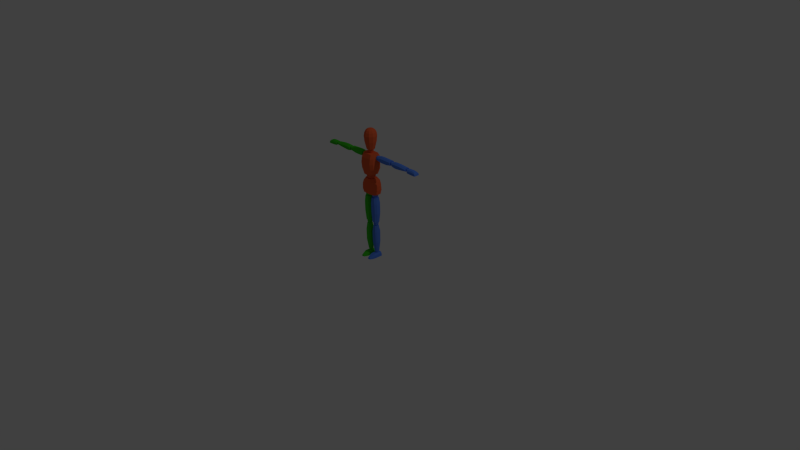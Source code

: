 # Source: E04_Rigged_v03.blend  (saved by Blender 2.78.0; exported with 4.5.12 LTS)
import bpy
from mathutils import Matrix  # noqa: F401  (used for matrix-valued properties, if any)

bpy.ops.wm.read_factory_settings(use_empty=True)
scene = bpy.context.scene
scene.name = 'Scene'

# ---- collections
col_collection_1 = bpy.data.collections.new('Collection 1'); scene.collection.children.link(col_collection_1)

# ---- materials (node trees are filled in below, after node groups)
mat_material = bpy.data.materials.new('Material')
mat_material.alpha_threshold = 0.0
mat_material.use_transparent_shadow = False
mat_material.diffuse_color = (0.8, 0.1218, 0.03985, 1.0)
mat_material.roughness = 0.5
mat_material.specular_intensity = 0.0
mat_material.line_color = (0.0, 0.0, 0.0, 1.0)
mat_material_001 = bpy.data.materials.new('Material.001')
mat_material_001.alpha_threshold = 0.0
mat_material_001.use_transparent_shadow = False
mat_material_001.diffuse_color = (0.09022, 0.2297, 0.8, 1.0)
mat_material_001.roughness = 0.5
mat_material_001.specular_intensity = 0.0
mat_material_002 = bpy.data.materials.new('Material.002')
mat_material_002.alpha_threshold = 0.0
mat_material_002.use_transparent_shadow = False
mat_material_002.diffuse_color = (0.04701, 0.5382, 0.01632, 1.0)
mat_material_002.roughness = 0.5
mat_material_002.specular_intensity = 0.0

# ---- material node trees

# ---- world
world_world = bpy.data.worlds.new('World'); scene.world = world_world
world_world.color = (0.05088, 0.05088, 0.05088)
world_world.use_sun_shadow = False
world_world.sun_shadow_jitter_overblur = 0.0
world_world.cycles.sampling_method = 'NONE'
world_world.cycles.sample_map_resolution = 256

# ---- cameras
cam_camera = bpy.data.cameras.new('Camera')
cam_camera.clip_end = 100.0
cam_camera.lens = 35.0
cam_camera.sensor_width = 32.0
cam_camera.sensor_height = 18.0
cam_camera.ortho_scale = 7.314
cam_camera.dof.focus_distance = 0.0
cam_camera.dof.aperture_fstop = 128.0

# ---- lights
light_lamp = bpy.data.lights.new('Lamp', 'POINT')
light_lamp.transmission_factor = 0.0
light_lamp.cutoff_distance = 30.0
light_lamp.energy = 100.0
light_lamp.shadow_buffer_clip_start = 1.001
light_lamp.shadow_soft_size = 0.1
light_lamp.shadow_maximum_resolution = 0.006
light_lamp.use_absolute_resolution = True
light_lamp.cycles.use_multiple_importance_sampling = False

# ---- meshes
me_cube = bpy.data.meshes.new('Cube')
me_cube.from_pydata([(0.1169, 0.03704, 0.8762), (0.1169, -0.0242, 0.8737), (0.06468, 0.02552, 1.078), (0.06468, -0.03111, 1.077), (0.086, 0.06485, 0.876), (0.086, -0.05431, 0.8712), (0.0383, 0.05563, 1.078), (0.0383, -0.06122, 1.077), (0.1223, 0.05087, 0.9327), (0.115, 0.05087, 0.9845), (0.09501, 0.05087, 1.036), (0.1223, -0.04148, 0.929), (0.115, -0.04609, 0.9798), (0.09501, -0.04609, 1.032), (0.06491, -0.0762, 1.031), (0.08116, -0.0762, 0.9785), (0.08703, -0.07159, 0.9272), (0.08703, 0.08097, 0.9308), (0.08116, 0.08097, 0.9833), (0.06491, 0.08097, 1.036), (0.07818, 0.03704, 1.136), (0.07818, -0.04217, 1.134), (0.09094, 0.02552, 1.404), (0.09094, -0.03111, 1.402), (0.04729, 0.06485, 1.136), (0.04729, -0.07228, 1.13), (0.06457, 0.05563, 1.404), (0.06457, -0.06122, 1.402), (0.1071, 0.05087, 1.217), (0.1067, 0.05087, 1.29), (0.1019, 0.05087, 1.358), (0.1071, -0.05531, 1.212), (0.1067, -0.06406, 1.283), (0.1019, -0.05438, 1.353), (0.07183, -0.08449, 1.352), (0.07286, -0.09417, 1.281), (0.07183, -0.08541, 1.21), (0.07183, 0.08097, 1.215), (0.07286, 0.08097, 1.288), (0.07183, 0.08097, 1.357), (0.1456, 0.003955, 1.321), (0.1456, 0.003955, 1.387), (0.1456, 0.03475, 1.321), (0.1456, 0.03475, 1.387), (0.3459, 0.003955, 1.327), (0.3483, 0.003955, 1.386), (0.3459, 0.03475, 1.327), (0.3483, 0.03475, 1.386), (0.1456, -0.01932, 1.338), (0.1456, -0.01932, 1.37), (0.1456, 0.05803, 1.37), (0.1456, 0.05803, 1.338), (0.3475, 0.05803, 1.373), (0.3459, 0.05803, 1.344), (0.3475, -0.01932, 1.373), (0.3459, -0.01932, 1.344), (0.1929, 0.03475, 1.392), (0.1929, 0.03475, 1.313), (0.1929, 0.003955, 1.392), (0.1929, 0.003955, 1.313), (0.1929, -0.01932, 1.376), (0.1929, -0.01932, 1.329), (0.1929, 0.05803, 1.376), (0.1929, 0.05803, 1.329), (0.2702, 0.03475, 1.39), (0.2702, 0.003955, 1.313), (0.2702, -0.01932, 1.373), (0.2702, -0.01932, 1.329), (0.2702, 0.03475, 1.313), (0.2702, 0.003955, 1.39), (0.2702, 0.05803, 1.373), (0.2702, 0.05803, 1.329), (0.3872, 0.003955, 1.323), (0.3872, 0.003955, 1.38), (0.3872, 0.03475, 1.323), (0.3872, 0.03475, 1.38), (0.6107, 0.003955, 1.33), (0.6115, 0.003955, 1.372), (0.6107, 0.03475, 1.33), (0.6115, 0.03475, 1.372), (0.3872, -0.01932, 1.34), (0.3872, -0.01932, 1.364), (0.3872, 0.05803, 1.364), (0.3872, 0.05803, 1.34), (0.6107, 0.05803, 1.36), (0.6107, 0.05803, 1.347), (0.6107, -0.01932, 1.36), (0.6107, -0.01932, 1.347), (0.4345, 0.03475, 1.386), (0.4345, 0.03475, 1.312), (0.4345, 0.003955, 1.386), (0.4345, 0.003955, 1.312), (0.4345, -0.01932, 1.369), (0.4345, -0.01932, 1.328), (0.4345, 0.05803, 1.369), (0.4345, 0.05803, 1.328), (0.5118, 0.03475, 1.384), (0.5118, 0.003955, 1.318), (0.5118, -0.01932, 1.367), (0.5118, -0.01932, 1.335), (0.5118, 0.03475, 1.318), (0.5118, 0.003955, 1.384), (0.5118, 0.05803, 1.367), (0.5118, 0.05803, 1.335), (0.7582, 0.04089, 1.362), (0.7754, 0.05441, 1.322), (0.7582, -0.00133, 1.362), (0.7754, -0.01485, 1.322), (0.6404, 0.04089, 1.367), (0.6451, 0.05441, 1.326), (0.6404, -0.00133, 1.367), (0.6451, -0.01485, 1.326), (0.6404, -0.01485, 1.351), (0.6404, 0.05441, 1.351), (0.7699, -0.01485, 1.346), (0.7699, 0.05441, 1.346), (0.6799, 0.04089, 1.369), (0.7242, 0.04089, 1.369), (0.7242, 0.05441, 1.321), (0.6799, 0.05441, 1.323), (0.7242, -0.00133, 1.369), (0.6799, -0.00133, 1.369), (0.6799, -0.01485, 1.323), (0.7242, -0.01485, 1.321), (0.6799, -0.01485, 1.354), (0.7242, -0.01485, 1.354), (0.7242, 0.05441, 1.354), (0.6799, 0.05441, 1.354), (0.0185, -0.01582, 0.8215), (0.09678, -0.01582, 0.8215), (0.0185, 0.01697, 0.8215), (0.09678, 0.01697, 0.8215), (0.01448, -0.005495, 0.4845), (0.09306, -0.005495, 0.4824), (0.01448, 0.01509, 0.4817), (0.09306, 0.01509, 0.4795), (0.03723, -0.04203, 0.8215), (0.07804, -0.04203, 0.8215), (0.07804, 0.04318, 0.8215), (0.03723, 0.04318, 0.8215), (0.07883, 0.0413, 0.4809), (0.03321, 0.0413, 0.4817), (0.07883, -0.0317, 0.4837), (0.03321, -0.0317, 0.4845), (0.1068, 0.02355, 0.741), (0.008591, 0.02355, 0.7419), (0.1068, -0.01864, 0.741), (0.008591, -0.01864, 0.7419), (0.0881, -0.04485, 0.741), (0.02732, -0.04485, 0.7419), (0.0881, 0.04975, 0.741), (0.02732, 0.04975, 0.7419), (0.1079, 0.02355, 0.6109), (0.008591, -0.01488, 0.6119), (0.08916, -0.04109, 0.6109), (0.02732, -0.04109, 0.6119), (0.008591, 0.02355, 0.6119), (0.1079, -0.01488, 0.6109), (0.08916, 0.04975, 0.6109), (0.02732, 0.04975, 0.6119), (0.02625, -0.00617, 0.4383), (0.08903, -0.00617, 0.4383), (0.02622, 0.01234, 0.4364), (0.08906, 0.01234, 0.4364), (0.02636, 0.0007219, 0.07076), (0.0809, 0.0005096, 0.07076), (0.02615, 0.01637, 0.07076), (0.08113, 0.01665, 0.07076), (0.04093, -0.02714, 0.4389), (0.07434, -0.02714, 0.4389), (0.07436, 0.03338, 0.4368), (0.04091, 0.03338, 0.4368), (0.07009, 0.03627, 0.07076), (0.04101, 0.03627, 0.07076), (0.07023, -0.01582, 0.07076), (0.04086, -0.01581, 0.07076), (0.09615, 0.02817, 0.3503), (0.01928, 0.02818, 0.3514), (0.09614, -0.01741, 0.3504), (0.01929, -0.01741, 0.3515), (0.08285, -0.03712, 0.3508), (0.03259, -0.03712, 0.3518), (0.08287, 0.0479, 0.3504), (0.03256, 0.04791, 0.3514), (0.09713, 0.02554, 0.2071), (0.0193, -0.01458, 0.2079), (0.0838, -0.03438, 0.2072), (0.0325, -0.03427, 0.2081), (0.0193, 0.02535, 0.2078), (0.09714, -0.01475, 0.2072), (0.08381, 0.04514, 0.207), (0.03249, 0.04504, 0.2079), (0.01668, -0.09609, 0.0005139), (0.02089, -0.09554, 0.01538), (0.009085, 0.04913, 0.0005139), (0.0133, 0.04859, 0.03497), (0.09532, -0.09609, 0.0005139), (0.08915, -0.09554, 0.0189), (0.1029, 0.04913, 0.0005139), (0.09674, 0.04859, 0.03849), (0.0133, -0.05661, 0.03148), (0.009085, -0.05569, 0.0005139), (0.09674, -0.05661, 0.03501), (0.1029, -0.05569, 0.0005139), (0.03129, -0.1275, 0.0009491), (0.03242, -0.1246, 0.006409), (0.08071, -0.1275, 0.0009491), (0.07852, -0.1246, 0.009029), (0.03152, 0.04859, 0.05393), (0.07866, 0.04859, 0.05393), (0.07163, 0.04913, 0.0005139), (0.04036, 0.04913, 0.0005139), (0.07398, -0.09554, 0.03434), (0.0362, -0.09554, 0.03434), (0.04289, -0.09609, 0.0005139), (0.0691, -0.09609, 0.0005139), (0.07866, -0.05661, 0.05045), (0.03152, -0.05661, 0.05045), (0.04036, -0.05569, 0.0005139), (0.07163, -0.05569, 0.0005139), (0.06586, -0.1312, 0.01768), (0.04613, -0.1312, 0.01768), (0.04613, -0.1341, 0.0009491), (0.06586, -0.1341, 0.0009491), (0.3513, 0.001919, 1.34), (0.3513, 0.001919, 1.371), (0.3513, 0.03304, 1.34), (0.3513, 0.03304, 1.371), (0.3824, 0.001919, 1.34), (0.3824, 0.001919, 1.371), (0.3824, 0.03304, 1.34), (0.3824, 0.03304, 1.371), (0.347, -0.002365, 1.355), (0.347, 0.01748, 1.375), (0.347, 0.03732, 1.355), (0.347, 0.01748, 1.336), (0.3668, 0.03732, 1.375), (0.3867, 0.03732, 1.355), (0.3668, 0.03732, 1.336), (0.3867, 0.01748, 1.375), (0.3867, -0.002365, 1.355), (0.3867, 0.01748, 1.336), (0.3668, -0.002365, 1.375), (0.3668, -0.002365, 1.336), (0.3668, 0.01748, 1.383), (0.3668, 0.01748, 1.327), (0.3668, -0.01056, 1.355), (0.3949, 0.01748, 1.355), (0.3668, 0.04552, 1.355), (0.3388, 0.01748, 1.355), (0.6131, 0.006247, 1.338), (0.6141, 0.006247, 1.36), (0.6131, 0.02871, 1.338), (0.6141, 0.02871, 1.36), (0.6451, 0.006247, 1.336), (0.6461, 0.006247, 1.359), (0.6451, 0.02871, 1.336), (0.6461, 0.02871, 1.359), (0.6092, 0.003155, 1.349), (0.6099, 0.01748, 1.363), (0.6092, 0.0318, 1.349), (0.6086, 0.01748, 1.335), (0.6302, 0.0318, 1.363), (0.65, 0.0318, 1.347), (0.629, 0.0318, 1.334), (0.6506, 0.01748, 1.362), (0.65, 0.003155, 1.347), (0.6494, 0.01748, 1.333), (0.6302, 0.003155, 1.363), (0.629, 0.003155, 1.334), (0.6305, 0.01748, 1.368), (0.6287, 0.01748, 1.328), (0.6296, -0.00276, 1.348), (0.6584, 0.01748, 1.347), (0.6296, 0.03772, 1.348), (0.6008, 0.01748, 1.35), (0.09784, -0.001442, 1.336), (0.09784, -0.001442, 1.374), (0.09784, 0.0364, 1.336), (0.09784, 0.0364, 1.374), (0.1429, -0.001442, 1.336), (0.1429, -0.001442, 1.374), (0.1429, 0.0364, 1.336), (0.1429, 0.0364, 1.374), (0.09165, -0.006651, 1.355), (0.09165, 0.01748, 1.379), (0.09165, 0.04161, 1.355), (0.09165, 0.01748, 1.331), (0.1204, 0.04161, 1.379), (0.1491, 0.04161, 1.355), (0.1204, 0.04161, 1.331), (0.1491, 0.01748, 1.379), (0.1491, -0.006651, 1.355), (0.1491, 0.01748, 1.331), (0.1204, -0.006651, 1.379), (0.1204, -0.006651, 1.331), (0.1204, 0.01748, 1.389), (0.1204, 0.01748, 1.321), (0.1204, -0.01662, 1.355), (0.1609, 0.01748, 1.355), (0.1204, 0.05158, 1.355), (0.07979, 0.01748, 1.355), (0.03457, -0.02159, 0.8239), (0.03457, -0.02159, 0.8724), (0.03457, 0.02087, 0.8239), (0.03457, 0.02087, 0.8724), (0.0796, -0.02159, 0.8239), (0.0796, -0.02159, 0.8724), (0.0796, 0.02087, 0.8239), (0.0796, 0.02087, 0.8724), (0.02837, -0.02743, 0.8482), (0.02837, -0.00036, 0.879), (0.02837, 0.02671, 0.8482), (0.02837, -0.00036, 0.8173), (0.05708, 0.02671, 0.879), (0.0858, 0.02671, 0.8482), (0.05708, 0.02671, 0.8173), (0.0858, -0.00036, 0.879), (0.0858, -0.02743, 0.8482), (0.0858, -0.00036, 0.8173), (0.05708, -0.02743, 0.879), (0.05708, -0.02743, 0.8173), (0.05708, -0.00036, 0.8918), (0.05708, -0.00036, 0.8045), (0.05708, -0.03861, 0.8482), (0.09766, -0.00036, 0.8482), (0.05708, 0.03789, 0.8482), (0.01651, -0.00036, 0.8482), (0.03767, -0.0149, 0.4433), (0.03767, -0.0149, 0.485), (0.03767, 0.0217, 0.4433), (0.03767, 0.0217, 0.485), (0.0765, -0.0149, 0.4433), (0.0765, -0.0149, 0.485), (0.0765, 0.0217, 0.4433), (0.0765, 0.0217, 0.485), (0.03233, -0.01994, 0.4641), (0.03233, 0.003396, 0.4907), (0.03233, 0.02673, 0.4641), (0.03233, 0.003396, 0.4375), (0.05708, 0.02673, 0.4907), (0.08184, 0.02673, 0.4641), (0.05708, 0.02673, 0.4375), (0.08184, 0.003396, 0.4907), (0.08184, -0.01994, 0.4641), (0.08184, 0.003396, 0.4375), (0.05708, -0.01994, 0.4907), (0.05708, -0.01994, 0.4375), (0.05708, 0.003396, 0.5017), (0.05708, 0.003396, 0.4265), (0.05708, -0.02958, 0.4641), (0.09206, 0.003396, 0.4641), (0.05708, 0.03637, 0.4641), (0.02211, 0.003396, 0.4641), (0.04227, -0.004404, 0.0417), (0.04227, -0.004404, 0.07154), (0.04227, 0.02176, 0.0417), (0.04227, 0.02176, 0.07154), (0.07002, -0.004404, 0.0417), (0.07002, -0.004404, 0.07154), (0.07002, 0.02176, 0.0417), (0.07002, 0.02176, 0.07154), (0.03845, -0.008006, 0.05662), (0.03845, 0.00868, 0.07565), (0.03845, 0.02537, 0.05662), (0.03845, 0.00868, 0.03759), (0.05615, 0.02537, 0.07565), (0.07384, 0.02537, 0.05662), (0.05615, 0.02537, 0.03759), (0.07384, 0.00868, 0.07565), (0.07384, -0.008006, 0.05662), (0.07384, 0.00868, 0.03759), (0.05615, -0.008006, 0.07565), (0.05615, -0.008006, 0.03759), (0.05615, 0.00868, 0.08351), (0.05615, 0.00868, 0.02973), (0.05615, -0.0149, 0.05662), (0.08115, 0.00868, 0.05662), (0.05615, 0.03226, 0.05662), (0.03114, 0.00868, 0.05662), (0.02437, -0.02367, 1.43), (0.02437, 0.001596, 1.456), (0.02437, 0.02686, 1.43), (0.03252, -0.03524, 1.075), (0.03252, -0.03524, 1.138), (0.03252, 0.02717, 1.075), (0.03252, 0.02717, 1.138), (0.01906, 0.0214, 1.45), (0.01906, 0.0214, 1.41), (0.01906, -0.01821, 1.45), (0.04275, 0.03576, 1.107), (0.04275, -0.004038, 1.146), (0.04275, -0.04383, 1.107), (0.04275, -0.004038, 1.067), (0.0623, -0.004038, 1.107), (0.01906, -0.01821, 1.41), (0.02437, 0.001596, 1.404), (0.03452, 0.001596, 1.43), (0.02998, -0.04126, 1.454), (0.04851, -0.01576, 1.454), (0.04851, 0.01576, 1.454), (0.02998, 0.04126, 1.454), (0.04387, -0.06038, 1.551), (0.07098, -0.02306, 1.551), (0.07098, 0.02306, 1.551), (0.04387, 0.06038, 1.551), (0.04828, -0.06645, 1.625), (0.07812, -0.02538, 1.625), (0.07812, 0.02538, 1.625), (0.04828, 0.06645, 1.625), (0.04338, -0.0597, 1.669), (0.07018, -0.0228, 1.669), (0.07018, 0.0228, 1.669), (0.04338, 0.0597, 1.669), (0.03551, -0.04887, 1.694), (0.05745, -0.01867, 1.694), (0.05745, 0.01867, 1.694), (0.03551, 0.04887, 1.694), (0.02326, -0.03202, 1.71), (0.03764, -0.01223, 1.71), (0.03764, 0.01223, 1.71), (0.02326, 0.03202, 1.71), (0.01126, -0.0155, 1.716), (0.01822, -0.005919, 1.716), (0.01822, 0.005919, 1.716), (0.01126, 0.0155, 1.716), (0.0133, -0.04355, 0.03192), (0.1029, -0.04267, 0.0005139), (0.009085, -0.04267, 0.0005139), (0.09674, -0.04355, 0.03544), (0.07866, -0.04355, 0.05088), (0.03152, -0.04355, 0.05088), (0.04036, -0.04267, 0.0005139), (0.07163, -0.04267, 0.0005139), (-0.1169, 0.03704, 0.8762), (-0.1169, -0.0242, 0.8737), (-0.06468, 0.02552, 1.078), (-0.06468, -0.03111, 1.077), (0.0, 0.06485, 0.8713), (0.0, -0.05431, 0.8665), (0.0, 0.05563, 1.076), (0.0, -0.06122, 1.074), (-0.086, 0.06485, 0.876), (-0.086, -0.05431, 0.8712), (-0.0383, 0.05563, 1.078), (-0.0383, -0.06122, 1.077), (-0.1223, 0.05087, 0.9327), (-0.115, 0.05087, 0.9845), (-0.09501, 0.05087, 1.036), (-0.1223, -0.04148, 0.929), (-0.115, -0.04609, 0.9798), (-0.09501, -0.04609, 1.032), (0.0, 0.08097, 0.925), (0.0, 0.08097, 0.9798), (0.0, 0.08097, 1.035), (0.0, -0.0762, 1.03), (0.0, -0.0762, 0.975), (0.0, -0.07159, 0.9214), (-0.06491, -0.0762, 1.031), (-0.08116, -0.0762, 0.9785), (-0.08703, -0.07159, 0.9272), (-0.08703, 0.08097, 0.9308), (-0.08116, 0.08097, 0.9833), (-0.06491, 0.08097, 1.036), (-0.07818, 0.03704, 1.136), (-0.07818, -0.04217, 1.134), (-0.09094, 0.02552, 1.404), (-0.09094, -0.03111, 1.402), (0.0, 0.06485, 1.132), (0.0, -0.07228, 1.127), (0.0, 0.05563, 1.406), (0.0, -0.06122, 1.404), (-0.04729, 0.06485, 1.136), (-0.04729, -0.07228, 1.13), (-0.06457, 0.05563, 1.404), (-0.06457, -0.06122, 1.402), (-0.1071, 0.05087, 1.217), (-0.1067, 0.05087, 1.29), (-0.1019, 0.05087, 1.358), (-0.1071, -0.05531, 1.212), (-0.1067, -0.06406, 1.283), (-0.1019, -0.05438, 1.353), (0.0, 0.08097, 1.205), (0.0, 0.08097, 1.28), (0.0, 0.08097, 1.356), (0.0, -0.08449, 1.35), (0.0, -0.09417, 1.274), (0.0, -0.08541, 1.2), (-0.07183, -0.08449, 1.352), (-0.07286, -0.09417, 1.281), (-0.07183, -0.08541, 1.21), (-0.07183, 0.08097, 1.215), (-0.07286, 0.08097, 1.288), (-0.07183, 0.08097, 1.357), (-0.1456, 0.003955, 1.321), (-0.1456, 0.003955, 1.387), (-0.1456, 0.03475, 1.321), (-0.1456, 0.03475, 1.387), (-0.3459, 0.003955, 1.327), (-0.3483, 0.003955, 1.386), (-0.3459, 0.03475, 1.327), (-0.3483, 0.03475, 1.386), (-0.1456, -0.01932, 1.338), (-0.1456, -0.01932, 1.37), (-0.1456, 0.05803, 1.37), (-0.1456, 0.05803, 1.338), (-0.3475, 0.05803, 1.373), (-0.3459, 0.05803, 1.344), (-0.3475, -0.01932, 1.373), (-0.3459, -0.01932, 1.344), (-0.1929, 0.03475, 1.392), (-0.1929, 0.03475, 1.313), (-0.1929, 0.003955, 1.392), (-0.1929, 0.003955, 1.313), (-0.1929, -0.01932, 1.376), (-0.1929, -0.01932, 1.329), (-0.1929, 0.05803, 1.376), (-0.1929, 0.05803, 1.329), (-0.2702, 0.03475, 1.39), (-0.2702, 0.003955, 1.313), (-0.2702, -0.01932, 1.373), (-0.2702, -0.01932, 1.329), (-0.2702, 0.03475, 1.313), (-0.2702, 0.003955, 1.39), (-0.2702, 0.05803, 1.373), (-0.2702, 0.05803, 1.329), (-0.3872, 0.003955, 1.323), (-0.3872, 0.003955, 1.38), (-0.3872, 0.03475, 1.323), (-0.3872, 0.03475, 1.38), (-0.6107, 0.003955, 1.33), (-0.6115, 0.003955, 1.372), (-0.6107, 0.03475, 1.33), (-0.6115, 0.03475, 1.372), (-0.3872, -0.01932, 1.34), (-0.3872, -0.01932, 1.364), (-0.3872, 0.05803, 1.364), (-0.3872, 0.05803, 1.34), (-0.6107, 0.05803, 1.36), (-0.6107, 0.05803, 1.347), (-0.6107, -0.01932, 1.36), (-0.6107, -0.01932, 1.347), (-0.4345, 0.03475, 1.386), (-0.4345, 0.03475, 1.312), (-0.4345, 0.003955, 1.386), (-0.4345, 0.003955, 1.312), (-0.4345, -0.01932, 1.369), (-0.4345, -0.01932, 1.328), (-0.4345, 0.05803, 1.369), (-0.4345, 0.05803, 1.328), (-0.5118, 0.03475, 1.384), (-0.5118, 0.003955, 1.318), (-0.5118, -0.01932, 1.367), (-0.5118, -0.01932, 1.335), (-0.5118, 0.03475, 1.318), (-0.5118, 0.003955, 1.384), (-0.5118, 0.05803, 1.367), (-0.5118, 0.05803, 1.335), (-0.7582, 0.04089, 1.362), (-0.7754, 0.05441, 1.322), (-0.7582, -0.00133, 1.362), (-0.7754, -0.01485, 1.322), (-0.6404, 0.04089, 1.367), (-0.6451, 0.05441, 1.326), (-0.6404, -0.00133, 1.367), (-0.6451, -0.01485, 1.326), (-0.6404, -0.01485, 1.351), (-0.6404, 0.05441, 1.351), (-0.7699, -0.01485, 1.346), (-0.7699, 0.05441, 1.346), (-0.6799, 0.04089, 1.369), (-0.7242, 0.04089, 1.369), (-0.7242, 0.05441, 1.321), (-0.6799, 0.05441, 1.323), (-0.7242, -0.00133, 1.369), (-0.6799, -0.00133, 1.369), (-0.6799, -0.01485, 1.323), (-0.7242, -0.01485, 1.321), (-0.6799, -0.01485, 1.354), (-0.7242, -0.01485, 1.354), (-0.7242, 0.05441, 1.354), (-0.6799, 0.05441, 1.354), (-0.0185, -0.01582, 0.8215), (-0.09678, -0.01582, 0.8215), (-0.0185, 0.01697, 0.8215), (-0.09678, 0.01697, 0.8215), (-0.01448, -0.005495, 0.4845), (-0.09306, -0.005495, 0.4824), (-0.01448, 0.01509, 0.4817), (-0.09306, 0.01509, 0.4795), (-0.03723, -0.04203, 0.8215), (-0.07804, -0.04203, 0.8215), (-0.07804, 0.04318, 0.8215), (-0.03723, 0.04318, 0.8215), (-0.07883, 0.0413, 0.4809), (-0.03321, 0.0413, 0.4817), (-0.07883, -0.0317, 0.4837), (-0.03321, -0.0317, 0.4845), (-0.1068, 0.02355, 0.741), (-0.008591, 0.02355, 0.7419), (-0.1068, -0.01864, 0.741), (-0.008591, -0.01864, 0.7419), (-0.0881, -0.04485, 0.741), (-0.02732, -0.04485, 0.7419), (-0.0881, 0.04975, 0.741), (-0.02732, 0.04975, 0.7419), (-0.1079, 0.02355, 0.6109), (-0.008591, -0.01488, 0.6119), (-0.08916, -0.04109, 0.6109), (-0.02732, -0.04109, 0.6119), (-0.008591, 0.02355, 0.6119), (-0.1079, -0.01488, 0.6109), (-0.08916, 0.04975, 0.6109), (-0.02732, 0.04975, 0.6119), (-0.02625, -0.00617, 0.4383), (-0.08903, -0.00617, 0.4383), (-0.02622, 0.01234, 0.4364), (-0.08906, 0.01234, 0.4364), (-0.02636, 0.0007219, 0.07076), (-0.0809, 0.0005096, 0.07076), (-0.02615, 0.01637, 0.07076), (-0.08113, 0.01665, 0.07076), (-0.04093, -0.02714, 0.4389), (-0.07434, -0.02714, 0.4389), (-0.07436, 0.03338, 0.4368), (-0.04091, 0.03338, 0.4368), (-0.07009, 0.03627, 0.07076), (-0.04101, 0.03627, 0.07076), (-0.07023, -0.01582, 0.07076), (-0.04086, -0.01581, 0.07076), (-0.09615, 0.02817, 0.3503), (-0.01928, 0.02818, 0.3514), (-0.09614, -0.01741, 0.3504), (-0.01929, -0.01741, 0.3515), (-0.08285, -0.03712, 0.3508), (-0.03259, -0.03712, 0.3518), (-0.08287, 0.0479, 0.3504), (-0.03256, 0.04791, 0.3514), (-0.09713, 0.02554, 0.2071), (-0.0193, -0.01458, 0.2079), (-0.0838, -0.03438, 0.2072), (-0.0325, -0.03427, 0.2081), (-0.0193, 0.02535, 0.2078), (-0.09714, -0.01475, 0.2072), (-0.08381, 0.04514, 0.207), (-0.03249, 0.04504, 0.2079), (-0.01668, -0.09609, 0.0005139), (-0.02089, -0.09554, 0.01538), (-0.009085, 0.04913, 0.0005139), (-0.0133, 0.04859, 0.03497), (-0.09532, -0.09609, 0.0005139), (-0.08915, -0.09554, 0.0189), (-0.1029, 0.04913, 0.0005139), (-0.09674, 0.04859, 0.03849), (-0.0133, -0.05661, 0.03148), (-0.009085, -0.05569, 0.0005139), (-0.09674, -0.05661, 0.03501), (-0.1029, -0.05569, 0.0005139), (-0.03129, -0.1275, 0.0009491), (-0.03242, -0.1246, 0.006409), (-0.08071, -0.1275, 0.0009491), (-0.07852, -0.1246, 0.009029), (-0.03152, 0.04859, 0.05393), (-0.07866, 0.04859, 0.05393), (-0.07163, 0.04913, 0.0005139), (-0.04036, 0.04913, 0.0005139), (-0.07398, -0.09554, 0.03434), (-0.0362, -0.09554, 0.03434), (-0.04289, -0.09609, 0.0005139), (-0.0691, -0.09609, 0.0005139), (-0.07866, -0.05661, 0.05045), (-0.03152, -0.05661, 0.05045), (-0.04036, -0.05569, 0.0005139), (-0.07163, -0.05569, 0.0005139), (-0.06586, -0.1312, 0.01768), (-0.04613, -0.1312, 0.01768), (-0.04613, -0.1341, 0.0009491), (-0.06586, -0.1341, 0.0009491), (-0.3513, 0.001919, 1.34), (-0.3513, 0.001919, 1.371), (-0.3513, 0.03304, 1.34), (-0.3513, 0.03304, 1.371), (-0.3824, 0.001919, 1.34), (-0.3824, 0.001919, 1.371), (-0.3824, 0.03304, 1.34), (-0.3824, 0.03304, 1.371), (-0.347, -0.002365, 1.355), (-0.347, 0.01748, 1.375), (-0.347, 0.03732, 1.355), (-0.347, 0.01748, 1.336), (-0.3668, 0.03732, 1.375), (-0.3867, 0.03732, 1.355), (-0.3668, 0.03732, 1.336), (-0.3867, 0.01748, 1.375), (-0.3867, -0.002365, 1.355), (-0.3867, 0.01748, 1.336), (-0.3668, -0.002365, 1.375), (-0.3668, -0.002365, 1.336), (-0.3668, 0.01748, 1.383), (-0.3668, 0.01748, 1.327), (-0.3668, -0.01056, 1.355), (-0.3949, 0.01748, 1.355), (-0.3668, 0.04552, 1.355), (-0.3388, 0.01748, 1.355), (-0.6131, 0.006247, 1.338), (-0.6141, 0.006247, 1.36), (-0.6131, 0.02871, 1.338), (-0.6141, 0.02871, 1.36), (-0.6451, 0.006247, 1.336), (-0.6461, 0.006247, 1.359), (-0.6451, 0.02871, 1.336), (-0.6461, 0.02871, 1.359), (-0.6092, 0.003155, 1.349), (-0.6099, 0.01748, 1.363), (-0.6092, 0.0318, 1.349), (-0.6086, 0.01748, 1.335), (-0.6302, 0.0318, 1.363), (-0.65, 0.0318, 1.347), (-0.629, 0.0318, 1.334), (-0.6506, 0.01748, 1.362), (-0.65, 0.003155, 1.347), (-0.6494, 0.01748, 1.333), (-0.6302, 0.003155, 1.363), (-0.629, 0.003155, 1.334), (-0.6305, 0.01748, 1.368), (-0.6287, 0.01748, 1.328), (-0.6296, -0.00276, 1.348), (-0.6584, 0.01748, 1.347), (-0.6296, 0.03772, 1.348), (-0.6008, 0.01748, 1.35), (-0.09784, -0.001442, 1.336), (-0.09784, -0.001442, 1.374), (-0.09784, 0.0364, 1.336), (-0.09784, 0.0364, 1.374), (-0.1429, -0.001442, 1.336), (-0.1429, -0.001442, 1.374), (-0.1429, 0.0364, 1.336), (-0.1429, 0.0364, 1.374), (-0.09165, -0.006651, 1.355), (-0.09165, 0.01748, 1.379), (-0.09165, 0.04161, 1.355), (-0.09165, 0.01748, 1.331), (-0.1204, 0.04161, 1.379), (-0.1491, 0.04161, 1.355), (-0.1204, 0.04161, 1.331), (-0.1491, 0.01748, 1.379), (-0.1491, -0.006651, 1.355), (-0.1491, 0.01748, 1.331), (-0.1204, -0.006651, 1.379), (-0.1204, -0.006651, 1.331), (-0.1204, 0.01748, 1.389), (-0.1204, 0.01748, 1.321), (-0.1204, -0.01662, 1.355), (-0.1609, 0.01748, 1.355), (-0.1204, 0.05158, 1.355), (-0.07979, 0.01748, 1.355), (-0.03457, -0.02159, 0.8239), (-0.03457, -0.02159, 0.8724), (-0.03457, 0.02087, 0.8239), (-0.03457, 0.02087, 0.8724), (-0.0796, -0.02159, 0.8239), (-0.0796, -0.02159, 0.8724), (-0.0796, 0.02087, 0.8239), (-0.0796, 0.02087, 0.8724), (-0.02837, -0.02743, 0.8482), (-0.02837, -0.00036, 0.879), (-0.02837, 0.02671, 0.8482), (-0.02837, -0.00036, 0.8173), (-0.05708, 0.02671, 0.879), (-0.0858, 0.02671, 0.8482), (-0.05708, 0.02671, 0.8173), (-0.0858, -0.00036, 0.879), (-0.0858, -0.02743, 0.8482), (-0.0858, -0.00036, 0.8173), (-0.05708, -0.02743, 0.879), (-0.05708, -0.02743, 0.8173), (-0.05708, -0.00036, 0.8918), (-0.05708, -0.00036, 0.8045), (-0.05708, -0.03861, 0.8482), (-0.09766, -0.00036, 0.8482), (-0.05708, 0.03789, 0.8482), (-0.01651, -0.00036, 0.8482), (-0.03767, -0.0149, 0.4433), (-0.03767, -0.0149, 0.485), (-0.03767, 0.0217, 0.4433), (-0.03767, 0.0217, 0.485), (-0.0765, -0.0149, 0.4433), (-0.0765, -0.0149, 0.485), (-0.0765, 0.0217, 0.4433), (-0.0765, 0.0217, 0.485), (-0.03233, -0.01994, 0.4641), (-0.03233, 0.003396, 0.4907), (-0.03233, 0.02673, 0.4641), (-0.03233, 0.003396, 0.4375), (-0.05708, 0.02673, 0.4907), (-0.08184, 0.02673, 0.4641), (-0.05708, 0.02673, 0.4375), (-0.08184, 0.003396, 0.4907), (-0.08184, -0.01994, 0.4641), (-0.08184, 0.003396, 0.4375), (-0.05708, -0.01994, 0.4907), (-0.05708, -0.01994, 0.4375), (-0.05708, 0.003396, 0.5017), (-0.05708, 0.003396, 0.4265), (-0.05708, -0.02958, 0.4641), (-0.09206, 0.003396, 0.4641), (-0.05708, 0.03637, 0.4641), (-0.02211, 0.003396, 0.4641), (-0.04227, -0.004404, 0.0417), (-0.04227, -0.004404, 0.07154), (-0.04227, 0.02176, 0.0417), (-0.04227, 0.02176, 0.07154), (-0.07002, -0.004404, 0.0417), (-0.07002, -0.004404, 0.07154), (-0.07002, 0.02176, 0.0417), (-0.07002, 0.02176, 0.07154), (-0.03845, -0.008006, 0.05662), (-0.03845, 0.00868, 0.07565), (-0.03845, 0.02537, 0.05662), (-0.03845, 0.00868, 0.03759), (-0.05615, 0.02537, 0.07565), (-0.07384, 0.02537, 0.05662), (-0.05615, 0.02537, 0.03759), (-0.07384, 0.00868, 0.07565), (-0.07384, -0.008006, 0.05662), (-0.07384, 0.00868, 0.03759), (-0.05615, -0.008006, 0.07565), (-0.05615, -0.008006, 0.03759), (-0.05615, 0.00868, 0.08351), (-0.05615, 0.00868, 0.02973), (-0.05615, -0.0149, 0.05662), (-0.08115, 0.00868, 0.05662), (-0.05615, 0.03226, 0.05662), (-0.03114, 0.00868, 0.05662), (-0.02437, -0.02367, 1.43), (-0.02437, 0.001596, 1.456), (0.0, 0.02686, 1.404), (-0.02437, 0.02686, 1.43), (-0.03252, -0.03524, 1.075), (-0.03252, -0.03524, 1.138), (-0.03252, 0.02717, 1.075), (-0.03252, 0.02717, 1.138), (0.0, 0.02686, 1.456), (-0.01906, 0.0214, 1.45), (-0.01906, 0.0214, 1.41), (-0.01906, -0.01821, 1.45), (0.0, 0.03576, 1.146), (-0.04275, 0.03576, 1.107), (0.0, 0.03576, 1.067), (-0.04275, -0.004038, 1.146), (-0.04275, -0.04383, 1.107), (-0.04275, -0.004038, 1.067), (0.0, -0.04383, 1.146), (0.0, -0.04383, 1.067), (0.0, -0.004038, 1.163), (0.0, -0.004038, 1.05), (0.0, -0.06026, 1.107), (-0.0623, -0.004038, 1.107), (0.0, 0.05219, 1.107), (-0.01906, -0.01821, 1.41), (-0.02437, 0.001596, 1.404), (0.0, -0.02367, 1.456), (0.0, -0.02367, 1.404), (0.0, 0.001596, 1.467), (0.0, 0.001596, 1.393), (0.0, -0.0341, 1.43), (-0.03452, 0.001596, 1.43), (0.0, 0.03729, 1.43), (0.0, 0.051, 1.454), (0.0, -0.051, 1.454), (-0.02998, -0.04126, 1.454), (-0.04851, -0.01576, 1.454), (-0.04851, 0.01576, 1.454), (-0.02998, 0.04126, 1.454), (0.0, 0.07464, 1.551), (0.0, -0.07464, 1.551), (-0.04387, -0.06038, 1.551), (-0.07098, -0.02306, 1.551), (-0.07098, 0.02306, 1.551), (-0.04387, 0.06038, 1.551), (0.0, 0.08214, 1.625), (0.0, -0.08214, 1.625), (-0.04828, -0.06645, 1.625), (-0.07812, -0.02538, 1.625), (-0.07812, 0.02538, 1.625), (-0.04828, 0.06645, 1.625), (0.0, 0.0738, 1.669), (0.0, -0.0738, 1.669), (-0.04338, -0.0597, 1.669), (-0.07018, -0.0228, 1.669), (-0.07018, 0.0228, 1.669), (-0.04338, 0.0597, 1.669), (0.0, 0.06041, 1.694), (0.0, -0.06041, 1.694), (-0.03551, -0.04887, 1.694), (-0.05745, -0.01867, 1.694), (-0.05745, 0.01867, 1.694), (-0.03551, 0.04887, 1.694), (0.0, 0.03958, 1.71), (0.0, -0.03958, 1.71), (-0.02326, -0.03202, 1.71), (-0.03764, -0.01223, 1.71), (-0.03764, 0.01223, 1.71), (-0.02326, 0.03202, 1.71), (0.0, 0.01915, 1.716), (0.0, -0.01915, 1.716), (-0.01126, -0.0155, 1.716), (-0.01822, -0.005919, 1.716), (-0.01822, 0.005919, 1.716), (-0.01126, 0.0155, 1.716), (-0.0133, -0.04355, 0.03192), (-0.1029, -0.04267, 0.0005139), (-0.009085, -0.04267, 0.0005139), (-0.09674, -0.04355, 0.03544), (-0.07866, -0.04355, 0.05088), (-0.03152, -0.04355, 0.05088), (-0.04036, -0.04267, 0.0005139), (-0.07163, -0.04267, 0.0005139)], [], [(10, 2, 3, 13), (17, 4, 438, 452), (14, 7, 441, 455), (6, 440, 441, 7), (4, 5, 439, 438), (0, 1, 5, 4), (2, 6, 7, 3), (13, 3, 7, 14), (8, 0, 4, 17), (2, 10, 19, 6), (10, 9, 18, 19), (9, 8, 17, 18), (1, 11, 16, 5), (11, 12, 15, 16), (12, 13, 14, 15), (5, 16, 457, 439), (16, 15, 456, 457), (15, 14, 455, 456), (6, 19, 454, 440), (19, 18, 453, 454), (18, 17, 452, 453), (0, 8, 11, 1), (8, 9, 12, 11), (9, 10, 13, 12), (30, 22, 23, 33), (37, 24, 468, 482), (34, 27, 471, 485), (26, 470, 471, 27), (24, 25, 469, 468), (20, 21, 25, 24), (22, 26, 27, 23), (33, 23, 27, 34), (28, 20, 24, 37), (22, 30, 39, 26), (30, 29, 38, 39), (29, 28, 37, 38), (21, 31, 36, 25), (31, 32, 35, 36), (32, 33, 34, 35), (25, 36, 487, 469), (36, 35, 486, 487), (35, 34, 485, 486), (26, 39, 484, 470), (39, 38, 483, 484), (38, 37, 482, 483), (20, 28, 31, 21), (28, 29, 32, 31), (29, 30, 33, 32), (48, 51, 42, 40), (71, 53, 46, 68), (53, 55, 44, 46), (61, 48, 40, 59), (65, 68, 46, 44), (58, 56, 43, 41), (58, 41, 49, 60), (60, 49, 48, 61), (47, 45, 54, 52), (52, 54, 55, 53), (64, 47, 52, 70), (70, 52, 53, 71), (41, 43, 50, 49), (49, 50, 51, 48), (50, 62, 63, 51), (43, 56, 62, 50), (66, 60, 61, 67), (69, 58, 60, 66), (69, 64, 56, 58), (40, 42, 57, 59), (67, 61, 59, 65), (51, 63, 57, 42), (55, 67, 65, 44), (45, 47, 64, 69), (45, 69, 66, 54), (54, 66, 67, 55), (62, 70, 71, 63), (56, 64, 70, 62), (59, 57, 68, 65), (63, 71, 68, 57), (80, 83, 74, 72), (103, 85, 78, 100), (85, 87, 76, 78), (93, 80, 72, 91), (97, 100, 78, 76), (90, 88, 75, 73), (90, 73, 81, 92), (92, 81, 80, 93), (79, 77, 86, 84), (84, 86, 87, 85), (96, 79, 84, 102), (102, 84, 85, 103), (73, 75, 82, 81), (81, 82, 83, 80), (82, 94, 95, 83), (75, 88, 94, 82), (98, 92, 93, 99), (101, 90, 92, 98), (101, 96, 88, 90), (72, 74, 89, 91), (99, 93, 91, 97), (83, 95, 89, 74), (87, 99, 97, 76), (77, 79, 96, 101), (77, 101, 98, 86), (86, 98, 99, 87), (94, 102, 103, 95), (88, 96, 102, 94), (91, 89, 100, 97), (95, 103, 100, 89), (112, 113, 109, 111), (126, 115, 105, 118), (123, 118, 105, 107), (115, 114, 107, 105), (124, 112, 111, 122), (121, 116, 108, 110), (121, 110, 112, 124), (104, 106, 114, 115), (117, 104, 115, 126), (110, 108, 113, 112), (108, 116, 127, 113), (116, 117, 126, 127), (106, 120, 125, 114), (120, 121, 124, 125), (106, 104, 117, 120), (120, 117, 116, 121), (114, 125, 123, 107), (125, 124, 122, 123), (111, 109, 119, 122), (122, 119, 118, 123), (113, 127, 119, 109), (127, 126, 118, 119), (136, 139, 130, 128), (159, 141, 134, 156), (141, 143, 132, 134), (149, 136, 128, 147), (153, 156, 134, 132), (146, 144, 131, 129), (146, 129, 137, 148), (148, 137, 136, 149), (135, 133, 142, 140), (140, 142, 143, 141), (152, 135, 140, 158), (158, 140, 141, 159), (129, 131, 138, 137), (137, 138, 139, 136), (138, 150, 151, 139), (131, 144, 150, 138), (154, 148, 149, 155), (157, 146, 148, 154), (157, 152, 144, 146), (128, 130, 145, 147), (155, 149, 147, 153), (139, 151, 145, 130), (143, 155, 153, 132), (133, 135, 152, 157), (133, 157, 154, 142), (142, 154, 155, 143), (150, 158, 159, 151), (144, 152, 158, 150), (147, 145, 156, 153), (151, 159, 156, 145), (168, 171, 162, 160), (191, 173, 166, 188), (173, 175, 164, 166), (181, 168, 160, 179), (185, 188, 166, 164), (178, 176, 163, 161), (178, 161, 169, 180), (180, 169, 168, 181), (167, 165, 174, 172), (172, 174, 175, 173), (184, 167, 172, 190), (190, 172, 173, 191), (161, 163, 170, 169), (169, 170, 171, 168), (170, 182, 183, 171), (163, 176, 182, 170), (186, 180, 181, 187), (189, 178, 180, 186), (189, 184, 176, 178), (160, 162, 177, 179), (187, 181, 179, 185), (171, 183, 177, 162), (175, 187, 185, 164), (165, 167, 184, 189), (165, 189, 186, 174), (174, 186, 187, 175), (182, 190, 191, 183), (176, 184, 190, 182), (179, 177, 188, 185), (183, 191, 188, 177), (426, 195, 194, 428), (209, 199, 198, 210), (202, 197, 196, 203), (213, 193, 205, 221), (433, 210, 198, 427), (431, 208, 195, 426), (213, 217, 200, 193), (215, 219, 203, 196), (429, 202, 203, 427), (193, 200, 201, 192), (221, 205, 204, 222), (196, 197, 207, 206), (193, 192, 204, 205), (215, 196, 206, 223), (192, 214, 222, 204), (214, 215, 223, 222), (207, 220, 223, 206), (220, 221, 222, 223), (192, 201, 218, 214), (214, 218, 219, 215), (197, 202, 216, 212), (212, 216, 217, 213), (429, 199, 209, 430), (430, 209, 208, 431), (428, 194, 211, 432), (432, 211, 210, 433), (197, 212, 220, 207), (212, 213, 221, 220), (195, 208, 211, 194), (208, 209, 210, 211), (249, 234, 226, 235), (248, 237, 230, 238), (247, 240, 228, 241), (246, 232, 224, 243), (245, 238, 230, 241), (244, 236, 227, 233), (242, 244, 233, 225), (229, 239, 244, 242), (239, 231, 236, 244), (243, 245, 241, 228), (224, 235, 245, 243), (235, 226, 238, 245), (240, 246, 243, 228), (229, 242, 246, 240), (242, 225, 232, 246), (237, 247, 241, 230), (231, 239, 247, 237), (239, 229, 240, 247), (234, 248, 238, 226), (227, 236, 248, 234), (236, 231, 237, 248), (232, 249, 235, 224), (225, 233, 249, 232), (233, 227, 234, 249), (275, 260, 252, 261), (274, 263, 256, 264), (273, 266, 254, 267), (272, 258, 250, 269), (271, 264, 256, 267), (270, 262, 253, 259), (268, 270, 259, 251), (255, 265, 270, 268), (265, 257, 262, 270), (269, 271, 267, 254), (250, 261, 271, 269), (261, 252, 264, 271), (266, 272, 269, 254), (255, 268, 272, 266), (268, 251, 258, 272), (263, 273, 267, 256), (257, 265, 273, 263), (265, 255, 266, 273), (260, 274, 264, 252), (253, 262, 274, 260), (262, 257, 263, 274), (258, 275, 261, 250), (251, 259, 275, 258), (259, 253, 260, 275), (301, 286, 278, 287), (300, 289, 282, 290), (299, 292, 280, 293), (298, 284, 276, 295), (297, 290, 282, 293), (296, 288, 279, 285), (294, 296, 285, 277), (281, 291, 296, 294), (291, 283, 288, 296), (295, 297, 293, 280), (276, 287, 297, 295), (287, 278, 290, 297), (292, 298, 295, 280), (281, 294, 298, 292), (294, 277, 284, 298), (289, 299, 293, 282), (283, 291, 299, 289), (291, 281, 292, 299), (286, 300, 290, 278), (279, 288, 300, 286), (288, 283, 289, 300), (284, 301, 287, 276), (277, 285, 301, 284), (285, 279, 286, 301), (327, 312, 304, 313), (326, 315, 308, 316), (325, 318, 306, 319), (324, 310, 302, 321), (323, 316, 308, 319), (322, 314, 305, 311), (320, 322, 311, 303), (307, 317, 322, 320), (317, 309, 314, 322), (321, 323, 319, 306), (302, 313, 323, 321), (313, 304, 316, 323), (318, 324, 321, 306), (307, 320, 324, 318), (320, 303, 310, 324), (315, 325, 319, 308), (309, 317, 325, 315), (317, 307, 318, 325), (312, 326, 316, 304), (305, 314, 326, 312), (314, 309, 315, 326), (310, 327, 313, 302), (303, 311, 327, 310), (311, 305, 312, 327), (353, 338, 330, 339), (352, 341, 334, 342), (351, 344, 332, 345), (350, 336, 328, 347), (349, 342, 334, 345), (348, 340, 331, 337), (346, 348, 337, 329), (333, 343, 348, 346), (343, 335, 340, 348), (347, 349, 345, 332), (328, 339, 349, 347), (339, 330, 342, 349), (344, 350, 347, 332), (333, 346, 350, 344), (346, 329, 336, 350), (341, 351, 345, 334), (335, 343, 351, 341), (343, 333, 344, 351), (338, 352, 342, 330), (331, 340, 352, 338), (340, 335, 341, 352), (336, 353, 339, 328), (329, 337, 353, 336), (337, 331, 338, 353), (379, 364, 356, 365), (378, 367, 360, 368), (377, 370, 358, 371), (376, 362, 354, 373), (375, 368, 360, 371), (374, 366, 357, 363), (372, 374, 363, 355), (359, 369, 374, 372), (369, 361, 366, 374), (373, 375, 371, 358), (354, 365, 375, 373), (365, 356, 368, 375), (370, 376, 373, 358), (359, 372, 376, 370), (372, 355, 362, 376), (367, 377, 371, 360), (361, 369, 377, 367), (369, 359, 370, 377), (364, 378, 368, 356), (357, 366, 378, 364), (366, 361, 367, 378), (362, 379, 365, 354), (355, 363, 379, 362), (363, 357, 364, 379), (381, 387, 842, 863), (858, 390, 385, 848), (394, 392, 383, 393), (387, 381, 397, 382), (855, 848, 385, 393), (397, 380, 395, 396), (380, 865, 862, 395), (384, 391, 854, 852), (391, 386, 846, 854), (853, 855, 393, 383), (381, 389, 380, 397), (389, 381, 863, 861), (392, 856, 853, 383), (384, 852, 856, 392), (389, 861, 865, 380), (390, 394, 393, 385), (386, 391, 394, 390), (391, 384, 392, 394), (862, 864, 396, 395), (867, 382, 388, 836), (846, 386, 390, 858), (842, 387, 382, 867), (382, 397, 396, 388), (864, 836, 388, 396), (869, 398, 402, 875), (401, 868, 874, 405), (398, 399, 403, 402), (399, 400, 404, 403), (400, 401, 405, 404), (409, 880, 886, 413), (405, 874, 880, 409), (402, 403, 407, 406), (403, 404, 408, 407), (404, 405, 409, 408), (875, 402, 406, 881), (410, 411, 415, 414), (406, 407, 411, 410), (407, 408, 412, 411), (408, 409, 413, 412), (881, 406, 410, 887), (411, 412, 416, 415), (412, 413, 417, 416), (887, 410, 414, 893), (413, 886, 892, 417), (415, 416, 420, 419), (416, 417, 421, 420), (893, 414, 418, 899), (417, 892, 898, 421), (414, 415, 419, 418), (419, 420, 424, 423), (420, 421, 425, 424), (899, 418, 422, 905), (421, 898, 904, 425), (418, 419, 423, 422), (422, 423, 424, 425, 904, 905), (398, 869, 868, 401, 400, 399), (218, 432, 433, 219), (201, 428, 432, 218), (216, 430, 431, 217), (202, 429, 430, 216), (199, 429, 427, 198), (217, 431, 426, 200), (219, 433, 427, 203), (200, 426, 428, 201), (448, 451, 437, 436), (461, 452, 438, 442), (458, 455, 441, 445), (444, 445, 441, 440), (442, 438, 439, 443), (434, 442, 443, 435), (436, 437, 445, 444), (451, 458, 445, 437), (446, 461, 442, 434), (436, 444, 463, 448), (448, 463, 462, 447), (447, 462, 461, 446), (435, 443, 460, 449), (449, 460, 459, 450), (450, 459, 458, 451), (443, 439, 457, 460), (460, 457, 456, 459), (459, 456, 455, 458), (444, 440, 454, 463), (463, 454, 453, 462), (462, 453, 452, 461), (434, 435, 449, 446), (446, 449, 450, 447), (447, 450, 451, 448), (478, 481, 467, 466), (491, 482, 468, 472), (488, 485, 471, 475), (474, 475, 471, 470), (472, 468, 469, 473), (464, 472, 473, 465), (466, 467, 475, 474), (481, 488, 475, 467), (476, 491, 472, 464), (466, 474, 493, 478), (478, 493, 492, 477), (477, 492, 491, 476), (465, 473, 490, 479), (479, 490, 489, 480), (480, 489, 488, 481), (473, 469, 487, 490), (490, 487, 486, 489), (489, 486, 485, 488), (474, 470, 484, 493), (493, 484, 483, 492), (492, 483, 482, 491), (464, 465, 479, 476), (476, 479, 480, 477), (477, 480, 481, 478), (502, 494, 496, 505), (525, 522, 500, 507), (507, 500, 498, 509), (515, 513, 494, 502), (519, 498, 500, 522), (512, 495, 497, 510), (512, 514, 503, 495), (514, 515, 502, 503), (501, 506, 508, 499), (506, 507, 509, 508), (518, 524, 506, 501), (524, 525, 507, 506), (495, 503, 504, 497), (503, 502, 505, 504), (504, 505, 517, 516), (497, 504, 516, 510), (520, 521, 515, 514), (523, 520, 514, 512), (523, 512, 510, 518), (494, 513, 511, 496), (521, 519, 513, 515), (505, 496, 511, 517), (509, 498, 519, 521), (499, 523, 518, 501), (499, 508, 520, 523), (508, 509, 521, 520), (516, 517, 525, 524), (510, 516, 524, 518), (513, 519, 522, 511), (517, 511, 522, 525), (534, 526, 528, 537), (557, 554, 532, 539), (539, 532, 530, 541), (547, 545, 526, 534), (551, 530, 532, 554), (544, 527, 529, 542), (544, 546, 535, 527), (546, 547, 534, 535), (533, 538, 540, 531), (538, 539, 541, 540), (550, 556, 538, 533), (556, 557, 539, 538), (527, 535, 536, 529), (535, 534, 537, 536), (536, 537, 549, 548), (529, 536, 548, 542), (552, 553, 547, 546), (555, 552, 546, 544), (555, 544, 542, 550), (526, 545, 543, 528), (553, 551, 545, 547), (537, 528, 543, 549), (541, 530, 551, 553), (531, 555, 550, 533), (531, 540, 552, 555), (540, 541, 553, 552), (548, 549, 557, 556), (542, 548, 556, 550), (545, 551, 554, 543), (549, 543, 554, 557), (566, 565, 563, 567), (580, 572, 559, 569), (577, 561, 559, 572), (569, 559, 561, 568), (578, 576, 565, 566), (575, 564, 562, 570), (575, 578, 566, 564), (558, 569, 568, 560), (571, 580, 569, 558), (564, 566, 567, 562), (562, 567, 581, 570), (570, 581, 580, 571), (560, 568, 579, 574), (574, 579, 578, 575), (560, 574, 571, 558), (574, 575, 570, 571), (568, 561, 577, 579), (579, 577, 576, 578), (565, 576, 573, 563), (576, 577, 572, 573), (567, 563, 573, 581), (581, 573, 572, 580), (590, 582, 584, 593), (613, 610, 588, 595), (595, 588, 586, 597), (603, 601, 582, 590), (607, 586, 588, 610), (600, 583, 585, 598), (600, 602, 591, 583), (602, 603, 590, 591), (589, 594, 596, 587), (594, 595, 597, 596), (606, 612, 594, 589), (612, 613, 595, 594), (583, 591, 592, 585), (591, 590, 593, 592), (592, 593, 605, 604), (585, 592, 604, 598), (608, 609, 603, 602), (611, 608, 602, 600), (611, 600, 598, 606), (582, 601, 599, 584), (609, 607, 601, 603), (593, 584, 599, 605), (597, 586, 607, 609), (587, 611, 606, 589), (587, 596, 608, 611), (596, 597, 609, 608), (604, 605, 613, 612), (598, 604, 612, 606), (601, 607, 610, 599), (605, 599, 610, 613), (622, 614, 616, 625), (645, 642, 620, 627), (627, 620, 618, 629), (635, 633, 614, 622), (639, 618, 620, 642), (632, 615, 617, 630), (632, 634, 623, 615), (634, 635, 622, 623), (621, 626, 628, 619), (626, 627, 629, 628), (638, 644, 626, 621), (644, 645, 627, 626), (615, 623, 624, 617), (623, 622, 625, 624), (624, 625, 637, 636), (617, 624, 636, 630), (640, 641, 635, 634), (643, 640, 634, 632), (643, 632, 630, 638), (614, 633, 631, 616), (641, 639, 633, 635), (625, 616, 631, 637), (629, 618, 639, 641), (619, 643, 638, 621), (619, 628, 640, 643), (628, 629, 641, 640), (636, 637, 645, 644), (630, 636, 644, 638), (633, 639, 642, 631), (637, 631, 642, 645), (910, 912, 648, 649), (663, 664, 652, 653), (656, 657, 650, 651), (667, 675, 659, 647), (917, 911, 652, 664), (915, 910, 649, 662), (667, 647, 654, 671), (669, 650, 657, 673), (913, 911, 657, 656), (647, 646, 655, 654), (675, 676, 658, 659), (650, 660, 661, 651), (647, 659, 658, 646), (669, 677, 660, 650), (646, 658, 676, 668), (668, 676, 677, 669), (661, 660, 677, 674), (674, 677, 676, 675), (646, 668, 672, 655), (668, 669, 673, 672), (651, 666, 670, 656), (666, 667, 671, 670), (913, 914, 663, 653), (914, 915, 662, 663), (912, 916, 665, 648), (916, 917, 664, 665), (651, 661, 674, 666), (666, 674, 675, 667), (649, 648, 665, 662), (662, 665, 664, 663), (703, 689, 680, 688), (702, 692, 684, 691), (701, 695, 682, 694), (700, 697, 678, 686), (699, 695, 684, 692), (698, 687, 681, 690), (696, 679, 687, 698), (683, 696, 698, 693), (693, 698, 690, 685), (697, 682, 695, 699), (678, 697, 699, 689), (689, 699, 692, 680), (694, 682, 697, 700), (683, 694, 700, 696), (696, 700, 686, 679), (691, 684, 695, 701), (685, 691, 701, 693), (693, 701, 694, 683), (688, 680, 692, 702), (681, 688, 702, 690), (690, 702, 691, 685), (686, 678, 689, 703), (679, 686, 703, 687), (687, 703, 688, 681), (729, 715, 706, 714), (728, 718, 710, 717), (727, 721, 708, 720), (726, 723, 704, 712), (725, 721, 710, 718), (724, 713, 707, 716), (722, 705, 713, 724), (709, 722, 724, 719), (719, 724, 716, 711), (723, 708, 721, 725), (704, 723, 725, 715), (715, 725, 718, 706), (720, 708, 723, 726), (709, 720, 726, 722), (722, 726, 712, 705), (717, 710, 721, 727), (711, 717, 727, 719), (719, 727, 720, 709), (714, 706, 718, 728), (707, 714, 728, 716), (716, 728, 717, 711), (712, 704, 715, 729), (705, 712, 729, 713), (713, 729, 714, 707), (755, 741, 732, 740), (754, 744, 736, 743), (753, 747, 734, 746), (752, 749, 730, 738), (751, 747, 736, 744), (750, 739, 733, 742), (748, 731, 739, 750), (735, 748, 750, 745), (745, 750, 742, 737), (749, 734, 747, 751), (730, 749, 751, 741), (741, 751, 744, 732), (746, 734, 749, 752), (735, 746, 752, 748), (748, 752, 738, 731), (743, 736, 747, 753), (737, 743, 753, 745), (745, 753, 746, 735), (740, 732, 744, 754), (733, 740, 754, 742), (742, 754, 743, 737), (738, 730, 741, 755), (731, 738, 755, 739), (739, 755, 740, 733), (781, 767, 758, 766), (780, 770, 762, 769), (779, 773, 760, 772), (778, 775, 756, 764), (777, 773, 762, 770), (776, 765, 759, 768), (774, 757, 765, 776), (761, 774, 776, 771), (771, 776, 768, 763), (775, 760, 773, 777), (756, 775, 777, 767), (767, 777, 770, 758), (772, 760, 775, 778), (761, 772, 778, 774), (774, 778, 764, 757), (769, 762, 773, 779), (763, 769, 779, 771), (771, 779, 772, 761), (766, 758, 770, 780), (759, 766, 780, 768), (768, 780, 769, 763), (764, 756, 767, 781), (757, 764, 781, 765), (765, 781, 766, 759), (807, 793, 784, 792), (806, 796, 788, 795), (805, 799, 786, 798), (804, 801, 782, 790), (803, 799, 788, 796), (802, 791, 785, 794), (800, 783, 791, 802), (787, 800, 802, 797), (797, 802, 794, 789), (801, 786, 799, 803), (782, 801, 803, 793), (793, 803, 796, 784), (798, 786, 801, 804), (787, 798, 804, 800), (800, 804, 790, 783), (795, 788, 799, 805), (789, 795, 805, 797), (797, 805, 798, 787), (792, 784, 796, 806), (785, 792, 806, 794), (794, 806, 795, 789), (790, 782, 793, 807), (783, 790, 807, 791), (791, 807, 792, 785), (833, 819, 810, 818), (832, 822, 814, 821), (831, 825, 812, 824), (830, 827, 808, 816), (829, 825, 814, 822), (828, 817, 811, 820), (826, 809, 817, 828), (813, 826, 828, 823), (823, 828, 820, 815), (827, 812, 825, 829), (808, 827, 829, 819), (819, 829, 822, 810), (824, 812, 827, 830), (813, 824, 830, 826), (826, 830, 816, 809), (821, 814, 825, 831), (815, 821, 831, 823), (823, 831, 824, 813), (818, 810, 822, 832), (811, 818, 832, 820), (820, 832, 821, 815), (816, 808, 819, 833), (809, 816, 833, 817), (817, 833, 818, 811), (835, 863, 842, 843), (858, 848, 840, 847), (857, 851, 838, 850), (843, 837, 866, 835), (855, 851, 840, 848), (866, 860, 859, 834), (834, 859, 862, 865), (839, 852, 854, 849), (849, 854, 846, 841), (853, 838, 851, 855), (835, 866, 834, 845), (845, 861, 863, 835), (850, 838, 853, 856), (839, 850, 856, 852), (845, 834, 865, 861), (847, 840, 851, 857), (841, 847, 857, 849), (849, 857, 850, 839), (862, 859, 860, 864), (867, 836, 844, 837), (846, 858, 847, 841), (842, 867, 837, 843), (837, 844, 860, 866), (864, 860, 844, 836), (869, 875, 876, 870), (873, 879, 874, 868), (870, 876, 877, 871), (871, 877, 878, 872), (872, 878, 879, 873), (885, 891, 886, 880), (879, 885, 880, 874), (876, 882, 883, 877), (877, 883, 884, 878), (878, 884, 885, 879), (875, 881, 882, 876), (888, 894, 895, 889), (882, 888, 889, 883), (883, 889, 890, 884), (884, 890, 891, 885), (881, 887, 888, 882), (889, 895, 896, 890), (890, 896, 897, 891), (887, 893, 894, 888), (891, 897, 892, 886), (895, 901, 902, 896), (896, 902, 903, 897), (893, 899, 900, 894), (897, 903, 898, 892), (894, 900, 901, 895), (901, 907, 908, 902), (902, 908, 909, 903), (899, 905, 906, 900), (903, 909, 904, 898), (900, 906, 907, 901), (906, 905, 904, 909, 908, 907), (870, 871, 872, 873, 868, 869), (672, 673, 917, 916), (655, 672, 916, 912), (670, 671, 915, 914), (656, 670, 914, 913), (653, 652, 911, 913), (671, 654, 910, 915), (673, 657, 911, 917), (654, 655, 912, 910)])
me_cube.polygons.foreach_set('material_index', [0, 0, 0, 0, 0, 0, 0, 0, 0, 0, 0, 0, 0, 0, 0, 0, 0, 0, 0, 0, 0, 0, 0, 0, 0, 0, 0, 0, 0, 0, 0, 0, 0, 0, 0, 0, 0, 0, 0, 0, 0, 0, 0, 0, 0, 0, 0, 0, 1, 1, 1, 1, 1, 1, 1, 1, 1, 1, 1, 1, 1, 1, 1, 1, 1, 1, 1, 1, 1, 1, 1, 1, 1, 1, 1, 1, 1, 1, 1, 1, 1, 1, 1, 1, 1, 1, 1, 1, 1, 1, 1, 1, 1, 1, 1, 1, 1, 1, 1, 1, 1, 1, 1, 1, 1, 1, 1, 1, 1, 1, 1, 1, 1, 1, 1, 1, 1, 1, 1, 1, 1, 1, 1, 1, 1, 1, 1, 1, 1, 1, 1, 1, 1, 1, 1, 1, 1, 1, 1, 1, 1, 1, 1, 1, 1, 1, 1, 1, 1, 1, 1, 1, 1, 1, 1, 1, 1, 1, 1, 1, 1, 1, 1, 1, 1, 1, 1, 1, 1, 1, 1, 1, 1, 1, 1, 1, 1, 1, 1, 1, 1, 1, 1, 1, 1, 1, 1, 1, 1, 1, 1, 1, 1, 1, 1, 1, 1, 1, 1, 1, 1, 1, 1, 1, 1, 1, 1, 1, 1, 1, 1, 1, 1, 1, 1, 1, 1, 1, 1, 1, 1, 1, 1, 1, 1, 1, 1, 1, 1, 1, 1, 1, 1, 1, 1, 1, 1, 1, 1, 1, 1, 1, 1, 1, 1, 1, 1, 1, 1, 1, 1, 1, 1, 1, 1, 1, 1, 1, 1, 1, 1, 1, 1, 1, 1, 1, 1, 1, 1, 1, 1, 1, 1, 1, 1, 1, 1, 1, 1, 1, 1, 1, 1, 1, 1, 1, 1, 1, 1, 1, 1, 1, 1, 1, 1, 1, 1, 1, 1, 1, 1, 1, 1, 1, 1, 1, 1, 1, 1, 1, 1, 1, 1, 1, 1, 1, 1, 1, 1, 1, 1, 1, 1, 1, 1, 1, 1, 1, 1, 1, 1, 1, 1, 1, 1, 1, 1, 1, 1, 1, 1, 1, 1, 1, 1, 1, 1, 1, 1, 1, 1, 1, 1, 1, 1, 1, 1, 1, 1, 1, 1, 1, 1, 1, 0, 0, 0, 0, 0, 0, 0, 0, 0, 0, 0, 0, 0, 0, 0, 0, 0, 0, 0, 0, 0, 0, 0, 0, 0, 0, 0, 0, 0, 0, 0, 0, 0, 0, 0, 0, 0, 0, 0, 0, 0, 0, 0, 0, 0, 0, 0, 0, 0, 0, 0, 0, 0, 0, 0, 0, 1, 1, 1, 1, 1, 1, 1, 1, 0, 0, 0, 0, 0, 0, 0, 0, 0, 0, 0, 0, 0, 0, 0, 0, 0, 0, 0, 0, 0, 0, 0, 0, 0, 0, 0, 0, 0, 0, 0, 0, 0, 0, 0, 0, 0, 0, 0, 0, 0, 0, 0, 0, 0, 0, 0, 0, 2, 2, 2, 2, 2, 2, 2, 2, 2, 2, 2, 2, 2, 2, 2, 2, 2, 2, 2, 2, 2, 2, 2, 2, 2, 2, 2, 2, 2, 2, 2, 2, 2, 2, 2, 2, 2, 2, 2, 2, 2, 2, 2, 2, 2, 2, 2, 2, 2, 2, 2, 2, 2, 2, 2, 2, 2, 2, 2, 2, 2, 2, 2, 2, 2, 2, 2, 2, 2, 2, 2, 2, 2, 2, 2, 2, 2, 2, 2, 2, 2, 2, 2, 2, 2, 2, 2, 2, 2, 2, 2, 2, 2, 2, 2, 2, 2, 2, 2, 2, 2, 2, 2, 2, 2, 2, 2, 2, 2, 2, 2, 2, 2, 2, 2, 2, 2, 2, 2, 2, 2, 2, 2, 2, 2, 2, 2, 2, 2, 2, 2, 2, 2, 2, 2, 2, 2, 2, 2, 2, 2, 2, 2, 2, 2, 2, 2, 2, 2, 2, 2, 2, 2, 2, 2, 2, 2, 2, 2, 2, 2, 2, 2, 2, 2, 2, 2, 2, 2, 2, 2, 2, 2, 2, 2, 2, 2, 2, 2, 2, 2, 2, 2, 2, 2, 2, 2, 2, 2, 2, 2, 2, 2, 2, 2, 2, 2, 2, 2, 2, 2, 2, 2, 2, 2, 2, 2, 2, 2, 2, 2, 2, 2, 2, 2, 2, 2, 2, 2, 2, 2, 2, 2, 2, 2, 2, 2, 2, 2, 2, 2, 2, 2, 2, 2, 2, 2, 2, 2, 2, 2, 2, 2, 2, 2, 2, 2, 2, 2, 2, 2, 2, 2, 2, 2, 2, 2, 2, 2, 2, 2, 2, 2, 2, 2, 2, 2, 2, 2, 2, 2, 2, 2, 2, 2, 2, 2, 2, 2, 2, 2, 2, 2, 2, 2, 2, 2, 2, 2, 2, 2, 2, 2, 2, 2, 2, 2, 2, 2, 2, 2, 2, 2, 2, 2, 2, 2, 2, 2, 2, 2, 2, 2, 2, 2, 2, 0, 0, 0, 0, 0, 0, 0, 0, 0, 0, 0, 0, 0, 0, 0, 0, 0, 0, 0, 0, 0, 0, 0, 0, 0, 0, 0, 0, 0, 0, 0, 0, 0, 0, 0, 0, 0, 0, 0, 0, 0, 0, 0, 0, 0, 0, 0, 0, 0, 0, 0, 0, 0, 0, 0, 0, 2, 2, 2, 2, 2, 2, 2, 2])
me_cube.materials.append(mat_material)
me_cube.materials.append(mat_material_001)
me_cube.materials.append(mat_material_002)
me_cube.use_remesh_preserve_volume = False
me_cube.use_remesh_preserve_attributes = False
me_cube.use_mirror_vertex_groups = False
me_cube.update()
arm_armature = bpy.data.armatures.new('Armature')  # bones are not reproduced

# ---- objects
ob_armature = bpy.data.objects.new('Armature', arm_armature)
ob_cube = bpy.data.objects.new('Cube', me_cube)
ob_lamp = bpy.data.objects.new('Lamp', light_lamp)
ob_camera = bpy.data.objects.new('Camera', cam_camera)

# ---- transforms, parenting, visibility, modifiers, constraints
ob_armature.location = (0.0, 0.0, 0.0)
ob_armature.hide_viewport = True
ob_armature.show_in_front = True
ob_armature.lineart.crease_threshold = 0.0
ob_cube.parent = ob_armature
ob_cube.location = (0.0, 0.0, 0.0)
ob_cube.lock_rotations_4d = False
ob_cube.empty_display_type = 'ARROWS'
ob_cube.lineart.crease_threshold = 0.0
_vg = ob_cube.vertex_groups.new(name='Hip')
_vg.add([0, 1, 2, 3, 4, 5, 6, 7, 8, 9, 10, 11, 12, 13, 14, 15, 16, 17, 18, 19, 434, 435, 436, 437, 438, 439, 440, 441, 442, 443, 444, 445, 446, 447, 448, 449, 450, 451, 452, 453, 454, 455, 456, 457, 458, 459, 460, 461, 462, 463], 1.0, 'REPLACE')
_vg = ob_cube.vertex_groups.new(name='Spine')
_vg.add([20, 21, 22, 23, 24, 25, 26, 27, 28, 29, 30, 31, 32, 33, 34, 35, 36, 37, 38, 39, 383, 384, 385, 386, 390, 391, 392, 393, 394, 464, 465, 466, 467, 468, 469, 470, 471, 472, 473, 474, 475, 476, 477, 478, 479, 480, 481, 482, 483, 484, 485, 486, 487, 488, 489, 490, 491, 492, 493, 838, 839, 840, 841, 846, 847, 848, 849, 850, 851, 852, 853, 854, 855, 856, 857, 858], 1.0, 'REPLACE')
_vg = ob_cube.vertex_groups.new(name='Head')
_vg.add([380, 381, 382, 387, 388, 389, 395, 396, 397, 398, 399, 400, 401, 402, 403, 404, 405, 406, 407, 408, 409, 410, 411, 412, 413, 414, 415, 416, 417, 418, 419, 420, 421, 422, 423, 424, 425, 834, 835, 836, 837, 842, 843, 844, 845, 859, 860, 861, 862, 863, 864, 865, 866, 867, 868, 869, 870, 871, 872, 873, 874, 875, 876, 877, 878, 879, 880, 881, 882, 883, 884, 885, 886, 887, 888, 889, 890, 891, 892, 893, 894, 895, 896, 897, 898, 899, 900, 901, 902, 903, 904, 905, 906, 907, 908, 909], 1.0, 'REPLACE')
_vg = ob_cube.vertex_groups.new(name='Upper Arm.L')
_vg.add([40, 41, 42, 43, 44, 45, 46, 47, 48, 49, 50, 51, 52, 53, 54, 55, 56, 57, 58, 59, 60, 61, 62, 63, 64, 65, 66, 67, 68, 69, 70, 71, 276, 277, 278, 279, 280, 281, 282, 283, 284, 285, 286, 287, 288, 289, 290, 291, 292, 293, 294, 295, 296, 297, 298, 299, 300, 301], 1.0, 'REPLACE')
_vg = ob_cube.vertex_groups.new(name='Lower Arm.L')
_vg.add([72, 73, 74, 75, 76, 77, 78, 79, 80, 81, 82, 83, 84, 85, 86, 87, 88, 89, 90, 91, 92, 93, 94, 95, 96, 97, 98, 99, 100, 101, 102, 103, 224, 225, 226, 227, 228, 229, 230, 231, 232, 233, 234, 235, 236, 237, 238, 239, 240, 241, 242, 243, 244, 245, 246, 247, 248, 249], 1.0, 'REPLACE')
_vg = ob_cube.vertex_groups.new(name='Hand.L')
_vg.add([104, 105, 106, 107, 108, 109, 110, 111, 112, 113, 114, 115, 116, 117, 118, 119, 120, 121, 122, 123, 124, 125, 126, 127, 250, 251, 252, 253, 254, 255, 256, 257, 258, 259, 260, 261, 262, 263, 264, 265, 266, 267, 268, 269, 270, 271, 272, 273, 274, 275], 1.0, 'REPLACE')
_vg = ob_cube.vertex_groups.new(name='Upper Arm.R')
_vg.add([494, 495, 496, 497, 498, 499, 500, 501, 502, 503, 504, 505, 506, 507, 508, 509, 510, 511, 512, 513, 514, 515, 516, 517, 518, 519, 520, 521, 522, 523, 524, 525, 730, 731, 732, 733, 734, 735, 736, 737, 738, 739, 740, 741, 742, 743, 744, 745, 746, 747, 748, 749, 750, 751, 752, 753, 754, 755], 1.0, 'REPLACE')
_vg = ob_cube.vertex_groups.new(name='Lower Arm.R')
_vg.add([526, 527, 528, 529, 530, 531, 532, 533, 534, 535, 536, 537, 538, 539, 540, 541, 542, 543, 544, 545, 546, 547, 548, 549, 550, 551, 552, 553, 554, 555, 556, 557, 678, 679, 680, 681, 682, 683, 684, 685, 686, 687, 688, 689, 690, 691, 692, 693, 694, 695, 696, 697, 698, 699, 700, 701, 702, 703], 1.0, 'REPLACE')
_vg = ob_cube.vertex_groups.new(name='Hand.R')
_vg.add([558, 559, 560, 561, 562, 563, 564, 565, 566, 567, 568, 569, 570, 571, 572, 573, 574, 575, 576, 577, 578, 579, 580, 581, 704, 705, 706, 707, 708, 709, 710, 711, 712, 713, 714, 715, 716, 717, 718, 719, 720, 721, 722, 723, 724, 725, 726, 727, 728, 729], 1.0, 'REPLACE')
_vg = ob_cube.vertex_groups.new(name='Upper Leg.L')
_vg.add([128, 129, 130, 131, 132, 133, 134, 135, 136, 137, 138, 139, 140, 141, 142, 143, 144, 145, 146, 147, 148, 149, 150, 151, 152, 153, 154, 155, 156, 157, 158, 159, 302, 303, 304, 305, 306, 307, 308, 309, 310, 311, 312, 313, 314, 315, 316, 317, 318, 319, 320, 321, 322, 323, 324, 325, 326, 327], 1.0, 'REPLACE')
_vg = ob_cube.vertex_groups.new(name='Lower Leg.L')
_vg.add([160, 161, 162, 163, 164, 165, 166, 167, 168, 169, 170, 171, 172, 173, 174, 175, 176, 177, 178, 179, 180, 181, 182, 183, 184, 185, 186, 187, 188, 189, 190, 191, 328, 329, 330, 331, 332, 333, 334, 335, 336, 337, 338, 339, 340, 341, 342, 343, 344, 345, 346, 347, 348, 349, 350, 351, 352, 353], 1.0, 'REPLACE')
_vg = ob_cube.vertex_groups.new(name='Foot.L')
for _i, _w in zip([194, 195, 198, 199, 200, 201, 202, 203, 208, 209, 210, 211, 216, 217, 218, 219, 354, 355, 356, 357, 358, 359, 360, 361, 362, 363, 364, 365, 366, 367, 368, 369, 370, 371, 372, 373, 374, 375, 376, 377, 378, 379, 426, 427, 428, 429, 430, 431, 432, 433], [1.0, 1.0, 1.0, 1.0, 0.5, 0.5, 0.5, 0.5, 1.0, 1.0, 1.0, 1.0, 0.5, 0.5, 0.5, 0.5, 1.0, 1.0, 1.0, 1.0, 1.0, 1.0, 1.0, 1.0, 1.0, 1.0, 1.0, 1.0, 1.0, 1.0, 1.0, 1.0, 1.0, 1.0, 1.0, 1.0, 1.0, 1.0, 1.0, 1.0, 1.0, 1.0, 1.0, 1.0, 1.0, 1.0, 1.0, 1.0, 1.0, 1.0]): _vg.add([_i], _w, 'REPLACE')
_vg = ob_cube.vertex_groups.new(name='Upper Leg.R')
_vg.add([582, 583, 584, 585, 586, 587, 588, 589, 590, 591, 592, 593, 594, 595, 596, 597, 598, 599, 600, 601, 602, 603, 604, 605, 606, 607, 608, 609, 610, 611, 612, 613, 756, 757, 758, 759, 760, 761, 762, 763, 764, 765, 766, 767, 768, 769, 770, 771, 772, 773, 774, 775, 776, 777, 778, 779, 780, 781], 1.0, 'REPLACE')
_vg = ob_cube.vertex_groups.new(name='Lower Leg.R')
_vg.add([614, 615, 616, 617, 618, 619, 620, 621, 622, 623, 624, 625, 626, 627, 628, 629, 630, 631, 632, 633, 634, 635, 636, 637, 638, 639, 640, 641, 642, 643, 644, 645, 782, 783, 784, 785, 786, 787, 788, 789, 790, 791, 792, 793, 794, 795, 796, 797, 798, 799, 800, 801, 802, 803, 804, 805, 806, 807], 1.0, 'REPLACE')
_vg = ob_cube.vertex_groups.new(name='Foot.R')
for _i, _w in zip([648, 649, 652, 653, 654, 655, 656, 657, 662, 663, 664, 665, 670, 671, 672, 673, 808, 809, 810, 811, 812, 813, 814, 815, 816, 817, 818, 819, 820, 821, 822, 823, 824, 825, 826, 827, 828, 829, 830, 831, 832, 833, 910, 911, 912, 913, 914, 915, 916, 917], [1.0, 1.0, 1.0, 1.0, 0.5, 0.5, 0.5, 0.5, 1.0, 1.0, 1.0, 1.0, 0.5, 0.5, 0.5, 0.5, 1.0, 1.0, 1.0, 1.0, 1.0, 1.0, 1.0, 1.0, 1.0, 1.0, 1.0, 1.0, 1.0, 1.0, 1.0, 1.0, 1.0, 1.0, 1.0, 1.0, 1.0, 1.0, 1.0, 1.0, 1.0, 1.0, 1.0, 1.0, 1.0, 1.0, 1.0, 1.0, 1.0, 1.0]): _vg.add([_i], _w, 'REPLACE')
_vg = ob_cube.vertex_groups.new(name='Toes.L')
for _i, _w in zip([192, 193, 196, 197, 200, 201, 202, 203, 204, 205, 206, 207, 212, 213, 214, 215, 216, 217, 218, 219, 220, 221, 222, 223, 426, 427, 428, 429, 430, 431, 432, 433], [1.0, 1.0, 1.0, 1.0, 1.0, 1.0, 1.0, 1.0, 1.0, 1.0, 1.0, 1.0, 1.0, 1.0, 1.0, 1.0, 1.0, 1.0, 1.0, 1.0, 1.0, 1.0, 1.0, 1.0, 0.5, 0.5, 0.5, 0.5, 0.5, 0.5, 0.5, 0.5]): _vg.add([_i], _w, 'REPLACE')
_vg = ob_cube.vertex_groups.new(name='Toes.R')
for _i, _w in zip([646, 647, 650, 651, 654, 655, 656, 657, 658, 659, 660, 661, 666, 667, 668, 669, 670, 671, 672, 673, 674, 675, 676, 677, 910, 911, 912, 913, 914, 915, 916, 917], [1.0, 1.0, 1.0, 1.0, 1.0, 1.0, 1.0, 1.0, 1.0, 1.0, 1.0, 1.0, 1.0, 1.0, 1.0, 1.0, 1.0, 1.0, 1.0, 1.0, 1.0, 1.0, 1.0, 1.0, 0.5, 0.5, 0.5, 0.5, 0.5, 0.5, 0.5, 0.5]): _vg.add([_i], _w, 'REPLACE')
_m = ob_cube.modifiers.new('Armature', 'ARMATURE')
_m.object = ob_armature
ob_lamp.location = (4.076, 1.005, 5.904)
ob_lamp.rotation_euler = (0.6503, 0.05522, 1.866)
ob_lamp.lock_rotations_4d = False
ob_lamp.empty_display_type = 'ARROWS'
ob_lamp.color = (0.0, 0.0, 0.0, 0.0)
ob_lamp.hide_viewport = True
ob_lamp.lineart.crease_threshold = 0.0
ob_camera.location = (7.481, -6.508, 5.344)
ob_camera.rotation_euler = (1.109, 0.01082, 0.8149)
ob_camera.lock_rotations_4d = False
ob_camera.empty_display_type = 'ARROWS'
ob_camera.color = (0.0, 0.0, 0.0, 0.0)
ob_camera.hide_viewport = True
ob_camera.display_type = 'WIRE'
ob_camera.lineart.crease_threshold = 0.0

# ---- collection membership
col_collection_1.objects.link(ob_armature)
col_collection_1.objects.link(ob_cube)
col_collection_1.objects.link(ob_lamp)
col_collection_1.objects.link(ob_camera)

# ---- scene / render settings (as saved in the file)
scene.camera = ob_camera
scene.frame_start = 1; scene.frame_end = 24; scene.frame_set(17)
scene.render.engine = 'BLENDER_EEVEE_NEXT'
scene.render.resolution_percentage = 50
scene.render.dither_intensity = 0.0
scene.cycles.use_denoising = False
scene.cycles.samples = 10
scene.cycles.sampling_pattern = 'TABULATED_SOBOL'
scene.cycles.light_sampling_threshold = 0.0
scene.cycles.use_adaptive_sampling = False
scene.cycles.use_light_tree = False
scene.cycles.blur_glossy = 0.0
scene.cycles.pixel_filter_type = 'GAUSSIAN'
scene.cycles.sample_clamp_indirect = 0.0
scene.view_settings.view_transform = 'Standard'
bpy.context.view_layer.update()

